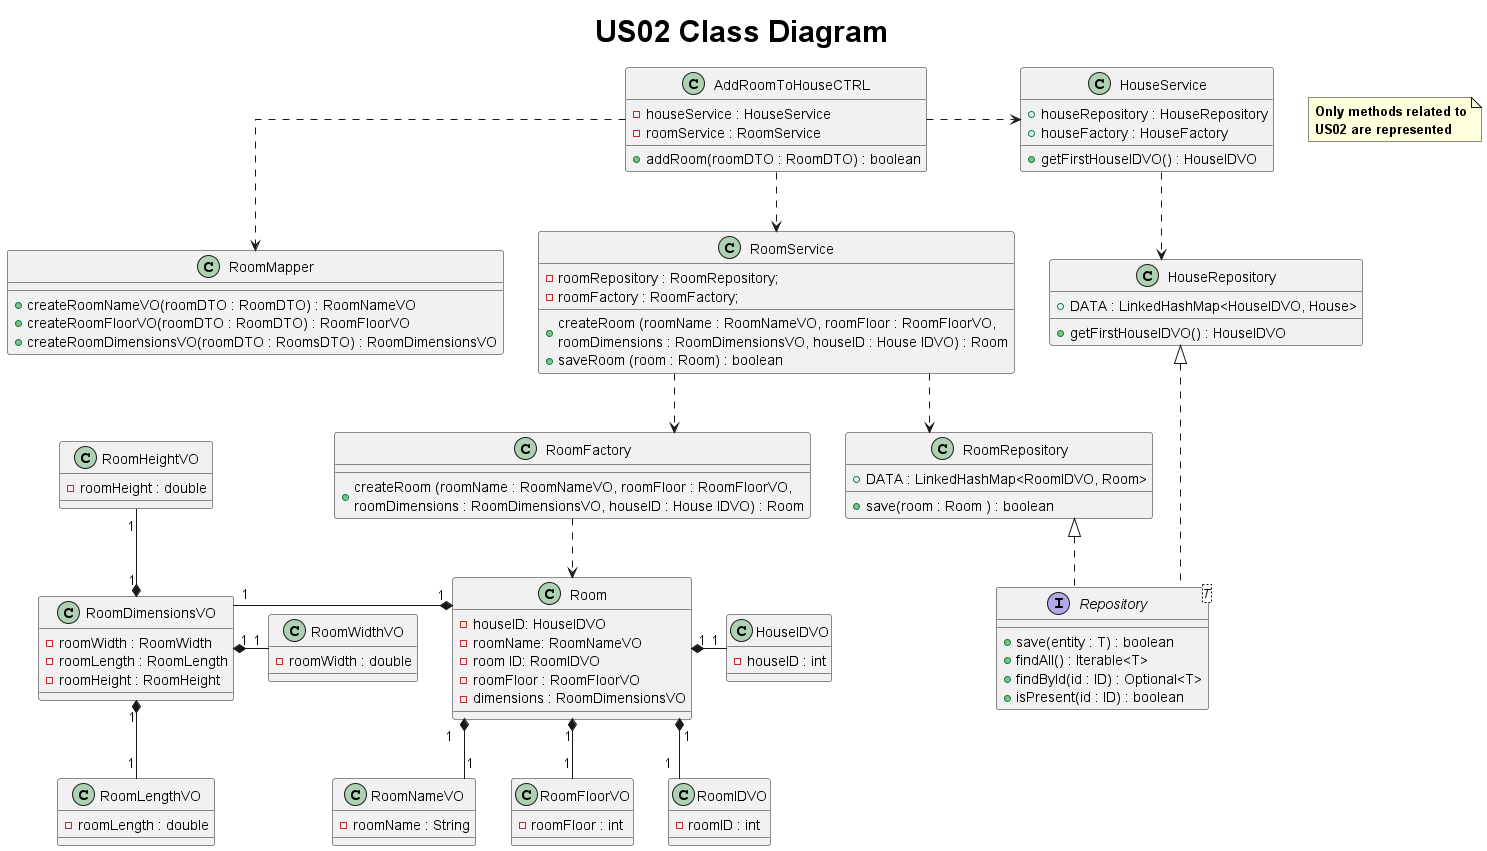

The diagram above was rendered by PlantUML. Its source (embedded in the PNG):
@startuml

title <size: 30> US02 Class Diagram
note "<b>Only methods related to\n<b>US02 are represented" as N1
skinparam linetype ortho

interface Repository <T> {
    + save(entity : T) : boolean
    + findAll() : Iterable<T>
    + findById(id : ID) : Optional<T>
    + isPresent(id : ID) : boolean
}

class RoomMapper {
    + createRoomNameVO(roomDTO : RoomDTO) : RoomNameVO
    + createRoomFloorVO(roomDTO : RoomDTO) : RoomFloorVO
    + createRoomDimensionsVO(roomDTO : RoomsDTO) : RoomDimensionsVO

}

class HouseService {
    + houseRepository : HouseRepository
    + houseFactory : HouseFactory

    + getFirstHouseIDVO() : HouseIDVO
}

class AddRoomToHouseCTRL {
    - houseService : HouseService
    - roomService : RoomService

    + addRoom(roomDTO : RoomDTO) : boolean
}

class RoomService {
    - roomRepository : RoomRepository;
    - roomFactory : RoomFactory;

    + createRoom (roomName : RoomNameVO, roomFloor : RoomFloorVO, \nroomDimensions : RoomDimensionsVO, houseID : House IDVO) : Room
    + saveRoom (room : Room) : boolean
}

class Room {
    - houseID: HouseIDVO
    - roomName: RoomNameVO
    - room ID: RoomIDVO
    - roomFloor : RoomFloorVO
    - dimensions : RoomDimensionsVO
}

class RoomDimensionsVO{
     - roomWidth : RoomWidth
     - roomLength : RoomLength
     - roomHeight : RoomHeight
}

class RoomWidthVO{
     - roomWidth : double
}

class RoomLengthVO{
     - roomLength : double
}

class RoomHeightVO{
     - roomHeight : double
}

class RoomIDVO{
     - roomID : int
}

class RoomNameVO{
     - roomName : String
}

class RoomFloorVO{
     - roomFloor : int
}

class HouseIDVO{
     - houseID : int
}
class HouseRepository{
    + DATA : LinkedHashMap<HouseIDVO, House>
    + getFirstHouseIDVO() : HouseIDVO
}

class RoomFactory{
    + createRoom (roomName : RoomNameVO, roomFloor : RoomFloorVO, \nroomDimensions : RoomDimensionsVO, houseID : House IDVO) : Room
}
class RoomRepository{
    + DATA : LinkedHashMap<RoomIDVO, Room>
    + save(room : Room ) : boolean
}

AddRoomToHouseCTRL ..> RoomMapper
AddRoomToHouseCTRL ..right> HouseService
AddRoomToHouseCTRL ..> RoomService
RoomService ..> RoomFactory
HouseService ..> HouseRepository
RoomService ..> RoomRepository
RoomFactory ..> Room
HouseRepository <|.. Repository
RoomRepository <|.. Repository

' Aggregation relationships
Room "1" *-- "1" RoomNameVO
Room "1" *-- "1" RoomIDVO
Room "1" *-- "1" RoomFloorVO
Room "1" *--left "1" RoomDimensionsVO
Room "1" *--right "1" HouseIDVO
RoomDimensionsVO "1" *-- "1" RoomLengthVO
RoomDimensionsVO "1" *--left "1" RoomWidthVO
RoomDimensionsVO "1" *--up "1" RoomHeightVO

@enduml